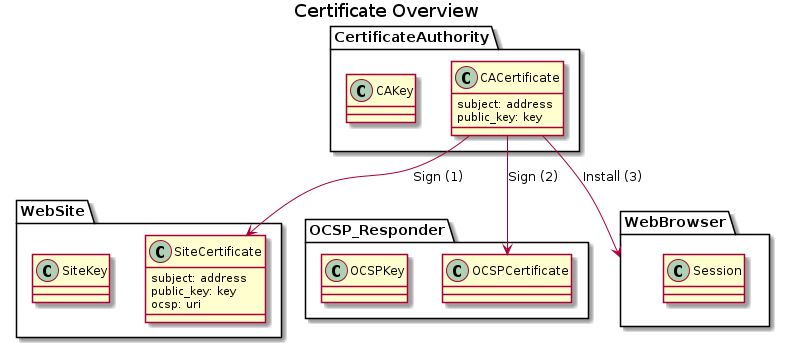

The diagram above was rendered by PlantUML. Its source (embedded in the PNG):
@startuml
title Certificate Overview
package CertificateAuthority {
    class CACertificate {
        subject: address
        public_key: key
    }
    class CAKey

}

package WebSite {
    class SiteCertificate {
        subject: address
        public_key: key
        ocsp: uri

    }
    class SiteKey
}

package OCSP_Responder {
    class OCSPCertificate
    class OCSPKey
}

package WebBrowser {
    class Session
}


CACertificate --> SiteCertificate: Sign (1)
CACertificate --> OCSPCertificate: Sign (2)

CACertificate --> WebBrowser: Install (3)

@enduml